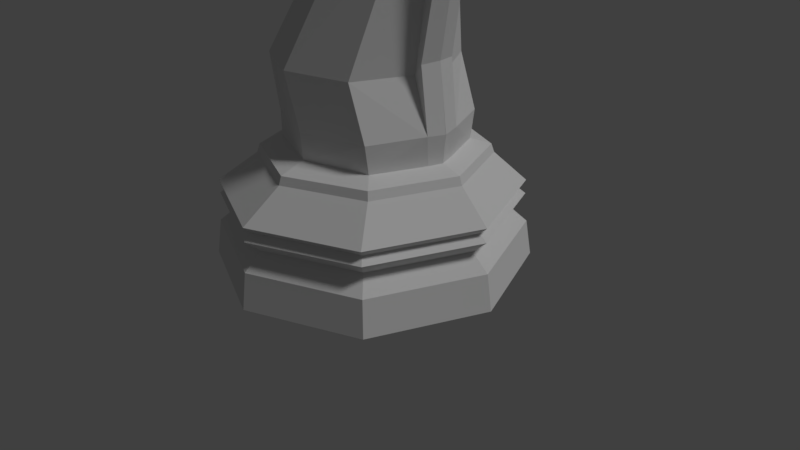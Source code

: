 # Source: Chess_Piece_-_Knight_2_-_LowPoly.blend  (saved by Blender 2.77.0; exported with 4.5.12 LTS)
import bpy
from mathutils import Matrix  # noqa: F401  (used for matrix-valued properties, if any)

bpy.ops.wm.read_factory_settings(use_empty=True)
scene = bpy.context.scene
scene.name = 'Scene'

# ---- collections
col_collection_1 = bpy.data.collections.new('Collection 1'); scene.collection.children.link(col_collection_1)

# ---- world
world_world = bpy.data.worlds.new('World'); scene.world = world_world
world_world.color = (0.05088, 0.05088, 0.05088)
world_world.use_sun_shadow = False
world_world.sun_shadow_jitter_overblur = 0.0
world_world.cycles.sampling_method = 'MANUAL'

# ---- cameras
cam_camera = bpy.data.cameras.new('Camera')
cam_camera.clip_end = 100.0
cam_camera.lens = 35.0
cam_camera.sensor_width = 32.0
cam_camera.sensor_height = 18.0
cam_camera.ortho_scale = 7.314
cam_camera.dof.focus_distance = 0.0
cam_camera.dof.aperture_fstop = 128.0

# ---- lights
light_lamp = bpy.data.lights.new('Lamp', 'SUN')
light_lamp.transmission_factor = 0.0
light_lamp.cutoff_distance = 30.0
light_lamp.angle = 0.1993
light_lamp.energy = 1.0
light_lamp.shadow_buffer_clip_start = 1.001
light_lamp.shadow_soft_size = 0.1
light_lamp.shadow_cascade_max_distance = 1000.0

# ---- meshes
me_cylinder = bpy.data.meshes.new('Cylinder')
me_cylinder.from_pydata([(0.04097, -0.794, 1.821), (0.6633, -0.6058, 1.807), (0.8, -0.7402, 1.725), (0.06, -1.046, 1.722), (0.04464, -0.8124, 2.194), (1.039, -0.1634, 1.724), (-0.5615, -0.5638, 1.821), (0.8192, -0.7592, 1.606), (0.6704, -0.6469, 2.198), (0.8647, -0.1353, 1.807), (1.064, -0.1677, 1.606), (-0.6803, -0.7403, 1.725), (0.06004, -1.074, 1.606), (-0.1243, -0.8149, 2.932), (-0.5406, -0.5799, 2.197), (0.8657, -0.1348, 1.807), (1.039, -0.1634, 1.724), (-0.7978, 0.0, 1.809), (1.006, -1.006, 1.17), (-4.49e-07, -1.423, 1.17), (1.331, -0.2222, 1.17), (0.8984, -0.169, 2.219), (0.4952, -0.6465, 2.926), (-0.7119, -0.5351, 2.928), (-0.7827, 0.0, 2.208), (1.064, -0.1677, 1.606), (-0.9854, 0.0, 1.722), (-0.6991, -0.7592, 1.606), (-1.006, -1.006, 1.17), (-4.128e-07, -1.344, 1.06), (0.9501, -0.9501, 1.06), (1.257, -0.2098, 1.06), (0.7205, -0.1399, 2.926), (0.2986, -0.4821, 4.51), (-0.1523, -0.2612, 4.503), (-0.9226, -0.001947, 2.925), (-0.5615, 0.5638, 1.821), (-0.5406, 0.5799, 2.197), (1.106, 0.0, 1.724), (0.911, 0.001344, 1.808), (1.134, 0.0, 1.606), (-0.6803, 0.7403, 1.725), (-1.014, 0.0, 1.606), (-1.423, 0.0, 1.17), (-0.9501, -0.9501, 1.06), (1.006, -1.006, 0.9692), (-4.489e-07, -1.423, 0.9692), (1.331, -0.2222, 1.17), (1.331, -0.2222, 0.9692), (0.8609, -0.0838, 4.538), (0.7242, -0.3295, 4.54), (-0.2632, 0.0, 4.48), (0.04464, 0.8124, 2.194), (-0.9226, 0.001947, 2.925), (0.9413, -0.0007471, 2.199), (1.039, 0.1634, 1.724), (1.064, 0.1677, 1.606), (1.423, 0.0, 1.17), (-0.6991, 0.7592, 1.606), (-1.006, 1.006, 1.17), (-1.344, 0.0, 1.06), (-1.006, -1.006, 0.9692), (0.899, -0.899, 0.764), (-3.874e-07, -1.271, 0.764), (1.257, -0.2098, 1.06), (1.189, -0.1986, 0.764), (1.038, -0.1453, 4.71), (0.8307, -0.1738, 3.094), (0.8579, -0.256, 5.246), (-0.008192, -0.2238, 4.875), (-0.1495, -0.00102, 4.743), (0.06, 1.046, 1.722), (0.04097, 0.794, 1.821), (-0.7119, 0.5351, 2.928), (0.8657, 0.1348, 1.807), (1.064, 0.1677, 1.606), (1.331, 0.2222, 1.17), (1.344, 0.0, 1.06), (0.06004, 1.074, 1.606), (-0.9501, 0.9501, 1.06), (-4.49e-07, 1.423, 1.17), (-1.423, 0.0, 0.9692), (-0.899, -0.899, 0.764), (1.024, -1.024, 0.5452), (-4.657e-07, -1.448, 0.5452), (1.331, -0.2222, 0.9692), (1.354, -0.2261, 0.5452), (0.9763, -0.05326, 5.341), (0.8719, 0.0, 3.106), (1.071, -0.0009838, 4.71), (0.4464, -0.42, 5.002), (0.6633, 0.6058, 1.807), (-0.1243, 0.8149, 2.932), (0.911, -0.001344, 1.808), (1.039, 0.1634, 1.724), (1.331, 0.2222, 1.17), (1.257, 0.2098, 1.06), (1.423, 0.0, 0.9692), (-1.006, 1.006, 0.9692), (-4.128e-07, 1.344, 1.06), (1.006, 1.006, 1.17), (0.8192, 0.7592, 1.606), (-1.271, 0.0, 0.764), (-1.024, -1.024, 0.5452), (1.061, -1.061, 0.0331), (-4.888e-07, -1.5, 0.0331), (1.189, -0.1986, 0.764), (1.403, -0.2343, 0.0331), (0.9771, -0.05414, 5.341), (1.11, -0.1092, 5.449), (1.071, 0.0009838, 4.71), (0.5145, -0.2584, 5.884), (-0.2316, 0.0, 4.898), (-0.1159, -0.2402, 5.113), (0.8, 0.7402, 1.725), (0.6704, 0.6469, 2.198), (-0.1523, 0.2612, 4.503), (0.8984, 0.169, 2.219), (0.8647, 0.1353, 1.807), (1.257, 0.2098, 1.06), (1.331, 0.2222, 0.9692), (1.271, 0.0, 0.764), (-0.899, 0.899, 0.764), (-4.489e-07, 1.423, 0.9692), (0.9501, 0.9501, 1.06), (-1.448, 0.0, 0.5452), (-1.061, -1.061, 0.0331), (1.403, 0.2343, 0.0331), (1.061, 1.061, 0.0331), (-4.888e-07, 1.5, 0.0331), (-1.061, 1.061, 0.0331), (-1.5, 0.0, 0.0331), (1.354, -0.2261, 0.5452), (0.6528, -0.06597, 5.925), (0.4263, -0.1447, 6.662), (1.038, 0.1453, 4.71), (1.135, 0.001187, 5.477), (0.1842, -0.434, 5.503), (0.4952, 0.6465, 2.926), (0.2986, 0.4821, 4.51), (-0.1495, 0.00102, 4.743), (0.9413, 0.0007471, 2.199), (1.331, 0.2222, 0.9692), (1.189, 0.1986, 0.764), (1.448, 0.0, 0.5452), (-1.024, 1.024, 0.5452), (-3.874e-07, 1.271, 0.764), (1.006, 1.006, 0.9692), (1.354, 0.2261, 0.5452), (1.024, 1.024, 0.5452), (-4.657e-07, 1.448, 0.5452), (1.403, -0.2343, 0.0331), (0.8293, 0.1773, 3.095), (1.11, 0.1092, 5.449), (-0.05689, -0.3039, 6.09), (0.5185, -0.2259, 5.926), (-0.2863, 0.002573, 5.002), (-0.1878, -0.251, 5.272), (0.7675, 0.1757, 2.897), (-0.008192, 0.2238, 4.875), (1.189, 0.1986, 0.764), (1.354, 0.2261, 0.5452), (1.5, 0.0, 0.0331), (0.899, 0.899, 0.764), (1.5, 0.0, 0.0331), (-0.607, 0.0301, 6.349), (0.44, 0.0, 6.719), (1.135, -0.001187, 5.477), (0.9763, 0.05326, 5.341), (-0.1094, -0.3436, 5.995), (0.3165, -0.2273, 6.339), (0.6097, -0.09934, 5.935), (0.8609, 0.0838, 4.538), (0.7242, 0.3295, 4.54), (0.4464, 0.42, 5.002), (1.403, 0.2343, 0.0331), (-0.4566, -0.0914, 6.497), (-0.4475, 0.0, 6.533), (0.4263, 0.1447, 6.662), (-0.424, -0.3005, 5.963), (0.3442, -0.109, 6.431), (0.757, -0.3162, 6.633), (0.9167, -0.3137, 6.443), (-0.5917, -0.002285, 5.099), (-0.5712, -0.2393, 5.362), (0.8579, 0.256, 5.246), (-0.1159, 0.2402, 5.113), (-0.4309, -0.28, 6.056), (0.7591, -0.2489, 6.755), (0.9672, -0.2413, 6.501), (0.1842, 0.434, 5.503), (0.5145, 0.2584, 5.884), (-0.2863, -0.002573, 5.002), (-0.4566, 0.0914, 6.497), (0.6528, 0.06597, 5.925), (0.9771, 0.05414, 5.341), (-1.138, -0.2645, 5.554), (-0.8102, 0.0, 4.968), (-0.1878, 0.251, 5.272), (-0.8913, -0.00291, 6.035), (0.6097, 0.09934, 5.935), (-1.096, -0.2367, 5.165), (-1.112, -0.2434, 5.225), (-0.7175, -0.2445, 5.365), (-0.8276, -0.2532, 5.415), (-1.134, -0.2524, 5.306), (-0.05984, 0.3178, 6.126), (-0.1111, 0.3599, 6.019), (0.5185, 0.2259, 5.926), (-0.5917, 0.002285, 5.099), (-1.138, 0.2645, 5.554), (-0.4309, 0.2799, 6.058), (0.3442, 0.109, 6.431), (-1.096, 0.2367, 5.165), (-1.132, 0.07839, 5.3), (0.3165, 0.2273, 6.339), (-0.5712, 0.2393, 5.362), (-1.131, 0.2512, 5.297), (0.7591, 0.2489, 6.755), (0.9167, 0.3137, 6.443), (-1.109, 0.2423, 5.216), (-0.4241, 0.3017, 5.968), (0.757, 0.3162, 6.633), (-0.8293, 0.252, 5.403), (-0.7191, 0.2434, 5.354), (0.9672, 0.2413, 6.501), (1.135, -0.001187, 5.477), (1.071, 0.0009838, 4.71), (1.135, 0.001187, 5.477), (0.9763, -0.05326, 5.341), (0.9771, -0.05414, 5.341), (0.6528, -0.06597, 5.925), (0.336, -0.05253, 6.415), (0.8609, -0.0838, 4.538), (1.331, -0.2222, 0.9692), (1.257, -0.2098, 1.06), (1.257, -0.2098, 1.06), (1.331, -0.2222, 0.9692), (1.331, -0.2222, 1.17), (1.189, -0.1986, 0.764), (1.331, -0.2222, 1.17), (1.189, -0.1986, 0.764), (1.064, -0.1677, 1.606), (1.354, -0.2261, 0.5452), (1.064, -0.1677, 1.606), (1.354, -0.2261, 0.5452), (1.039, -0.1634, 1.724), (1.039, -0.1634, 1.724), (0.8617, -0.1339, 1.807), (0.8647, -0.1353, 1.807), (0.8984, -0.169, 2.219), (1.403, -0.2343, 0.0331), (1.403, -0.2343, 0.0331), (0.8307, -0.1738, 3.094), (0.7205, -0.1399, 2.926), (1.071, -0.0009838, 4.71), (0.9771, 0.05414, 5.341), (0.9763, 0.05326, 5.341), (0.8609, 0.0838, 4.538), (1.331, 0.2222, 0.9692), (1.331, 0.2222, 0.9692), (1.257, 0.2098, 1.06), (1.257, 0.2098, 1.06), (1.189, 0.1986, 0.764), (1.331, 0.2222, 1.17), (1.189, 0.1986, 0.764), (1.331, 0.2222, 1.17), (1.354, 0.2261, 0.5452), (1.064, 0.1677, 1.606), (1.354, 0.2261, 0.5452), (1.064, 0.1677, 1.606), (1.039, 0.1634, 1.724), (1.039, 0.1634, 1.724), (0.8617, 0.1339, 1.807), (0.8647, 0.1353, 1.807), (0.7205, 0.1399, 2.926), (0.7675, 0.1757, 2.897), (0.8984, 0.169, 2.219), (1.403, 0.2343, 0.0331), (1.403, 0.2343, 0.0331), (0.3284, 0.0778, 6.509), (0.6528, 0.06597, 5.925), (0.8293, 0.1773, 3.095), (-0.4475, 0.0, 6.533), (0.44, 0.0, 6.719), (-0.6111, -0.3615, 5.766), (0.009371, -0.4432, 5.836), (-0.6412, -0.193, 6.178), (0.2874, -0.2556, 6.291), (0.009371, 0.4432, 5.836), (0.2856, 0.2599, 6.309), (-0.6446, 0.2128, 6.149), (-0.5845, 0.3328, 5.674), (-0.1051, 0.2418, 6.009), (-0.0509, 0.1946, 6.093), (-0.4254, 0.1709, 6.061), (-0.4186, 0.1927, 5.97), (-0.4186, -0.1926, 5.971), (-0.1049, -0.2415, 6.01), (-0.4253, -0.171, 6.059), (-0.05127, -0.1949, 6.093)], [(217, 214), (214, 205)], [(3, 0, 1, 2), (0, 4, 8, 1), (0, 6, 14, 4), (9, 5, 2, 1), (11, 6, 0, 3), (12, 3, 2, 7), (7, 2, 5, 10), (1, 8, 21, 9), (4, 13, 22, 8), (9, 15, 16, 5), (5, 16, 25, 10), (3, 12, 27, 11), (12, 7, 18, 19), (7, 10, 20, 18), (13, 4, 14, 23), (17, 24, 14, 6), (9, 21, 15), (26, 17, 6, 11), (27, 12, 19, 28), (29, 19, 18, 30), (10, 25, 47, 20), (30, 18, 20, 31), (21, 8, 22, 32), (13, 33, 50, 22), (23, 34, 33, 13), (17, 36, 37, 24), (24, 35, 23, 14), (16, 15, 39, 38), (15, 21, 54, 39), (16, 38, 40, 25), (26, 41, 36, 17), (11, 27, 42, 26), (42, 27, 28, 43), (44, 28, 19, 29), (29, 30, 45, 46), (30, 31, 48, 45), (20, 47, 64, 31), (32, 22, 50, 49), (34, 23, 35, 51), (37, 36, 72, 52), (24, 37, 73, 53), (55, 56, 40, 38), (25, 40, 57, 47), (41, 26, 42, 58), (42, 43, 59, 58), (60, 43, 28, 44), (44, 29, 46, 61), (46, 45, 62, 63), (31, 64, 85, 48), (45, 48, 65, 62), (32, 49, 66, 67), (50, 33, 90, 68), (34, 69, 90, 33), (51, 70, 69, 34), (41, 71, 72, 36), (37, 52, 92, 73), (21, 67, 88, 54), (55, 38, 93, 74), (56, 55, 94, 75), (56, 76, 57, 40), (64, 47, 57, 77), (58, 78, 71, 41), (60, 79, 59, 43), (58, 59, 80, 78), (60, 44, 61, 81), (61, 46, 63, 82), (63, 62, 83, 84), (48, 85, 106, 65), (62, 65, 86, 83), (50, 68, 108, 49), (49, 87, 109, 66), (88, 67, 66, 89), (72, 91, 115, 52), (53, 73, 116, 51), (55, 74, 118, 94), (75, 95, 76, 56), (96, 77, 57, 76), (64, 77, 97, 85), (60, 81, 98, 79), (79, 99, 80, 59), (78, 80, 100, 101), (81, 61, 82, 102), (82, 63, 84, 103), (83, 104, 105, 84), (65, 106, 132, 86), (86, 107, 104, 83), (110, 88, 89), (66, 109, 136, 89), (68, 90, 137, 111), (70, 112, 113, 69), (69, 113, 137, 90), (71, 114, 91, 72), (78, 101, 114, 71), (52, 115, 138, 92), (73, 92, 139, 116), (74, 93, 141, 117), (94, 114, 101, 75), (101, 100, 95, 75), (96, 76, 95, 119), (96, 120, 97, 77), (85, 97, 121, 106), (81, 102, 122, 98), (79, 98, 123, 99), (99, 124, 100, 80), (102, 82, 103, 125), (84, 105, 126, 103), (126, 105, 104, 107, 127, 128, 129, 130, 131), (86, 132, 151, 107), (108, 68, 111, 133), (109, 87, 232, 134), (110, 135, 152, 88), (114, 94, 118, 91), (91, 118, 117, 115), (51, 116, 159, 140), (118, 74, 117), (124, 119, 95, 100), (120, 96, 119, 142), (120, 143, 121, 97), (106, 121, 144, 132), (102, 125, 145, 122), (98, 122, 146, 123), (99, 123, 147, 124), (103, 126, 131, 125), (148, 149, 128, 127), (149, 150, 129, 128), (150, 145, 130, 129), (145, 125, 131, 130), (109, 134, 166, 136), (135, 110, 167, 153), (111, 137, 286, 288), (111, 155, 171, 133), (112, 156, 157, 113), (113, 157, 286, 137), (138, 115, 117, 158), (92, 138, 173, 139), (116, 139, 174, 159), (117, 141, 88, 152), (124, 147, 142, 119), (143, 120, 142, 160), (143, 161, 144, 121), (144, 162, 151, 132), (122, 145, 150, 146), (123, 146, 163, 147), (148, 127, 175, 161), (163, 149, 148, 160), (146, 150, 149, 163), (107, 151, 162, 164), (232, 165, 176, 134), (288, 170, 155, 111), (147, 163, 160, 142), (160, 148, 161, 143), (144, 161, 175, 162), (136, 166, 167), (172, 158, 152, 135), (172, 135, 153, 168), (170, 181, 182, 155), (171, 155, 182), (133, 171, 180, 232), (156, 183, 184, 157), (157, 184, 285, 286), (173, 138, 158, 172), (159, 174, 190, 186), (174, 139, 173, 185), (186, 112, 140, 159), (127, 164, 162, 175), (232, 180, 170, 288), (165, 177, 176), (176, 177, 166, 134), (166, 177, 193, 178), (166, 178, 153, 167), (280, 168, 153, 178), (154, 169, 298, 300), (170, 180, 188), (170, 188, 181), (189, 171, 182), (173, 172, 195, 185), (185, 191, 190, 174), (112, 186, 198, 192), (165, 287, 199), (165, 193, 177), (168, 280, 194, 195), (178, 193, 165, 280), (287, 285, 196), (285, 184, 196), (180, 171, 189, 188), (188, 189, 182, 181), (184, 183, 197), (186, 190, 289, 198), (194, 280, 212, 200), (195, 194, 191, 185), (201, 202, 203, 204, 205, 196, 184), (201, 184, 197), (191, 290, 289, 190), (191, 194, 200, 208), (192, 198, 216, 209), (199, 196, 210), (217, 205, 204, 223), (205, 217, 210, 196), (201, 197, 213), (208, 215, 290, 191), (202, 201, 213, 220), (212, 218, 225, 200), (200, 219, 208), (213, 197, 216), (215, 212, 280, 290), (165, 291, 290, 280), (215, 208, 219, 222), (216, 197, 209), (213, 216, 210, 217, 223, 224, 220), (215, 218, 212), (225, 219, 200), (292, 210, 216), (215, 222, 218), (291, 210, 292), (219, 225, 218, 222), (224, 203, 202, 220), (224, 223, 204, 203), (226, 227, 228), (230, 231, 232, 229), (230, 233, 229), (237, 234, 235, 236), (236, 235, 240, 238), (234, 237, 241, 239), (238, 240, 244, 242), (239, 241, 245, 243), (247, 246, 242, 244), (249, 248, 246, 247), (250, 249, 248), (251, 252, 245, 243), (231, 232, 230), (230, 232, 231), (253, 254, 250), (229, 230, 232), (228, 255, 227), (228, 226, 227, 255), (256, 257, 258), (260, 261, 262, 259), (259, 263, 265, 260), (261, 264, 266, 262), (263, 267, 269, 265), (270, 266, 264, 268), (272, 270, 268, 271), (274, 272, 271, 273), (258, 275, 276), (276, 275, 277), (277, 273, 274), (269, 278, 279, 267), (288, 287, 165, 232), (257, 280, 256), (256, 280, 281), (256, 281, 280), (282, 277, 276), (283, 284, 165), (216, 198, 289, 292), (154, 187, 287, 288), (187, 179, 285, 287), (206, 207, 289, 290), (221, 211, 291, 292), (207, 221, 292, 289), (207, 206, 294, 293), (293, 294, 295, 296), (221, 207, 293, 296), (206, 211, 295, 294), (211, 221, 296, 295), (299, 300, 298, 297), (169, 179, 297, 298), (179, 187, 299, 297), (187, 154, 300, 299), (165, 199, 291), (287, 196, 199), (199, 210, 291), (169, 286, 285, 179), (211, 206, 290, 291), (154, 288, 286, 169)])
me_cylinder.use_remesh_preserve_volume = False
me_cylinder.use_remesh_preserve_attributes = False
me_cylinder.use_mirror_vertex_groups = False
me_cylinder.update()

# ---- objects
ob_chess_piece_knight = bpy.data.objects.new('Chess Piece Knight', me_cylinder)
ob_lamp = bpy.data.objects.new('Lamp', light_lamp)
ob_camera = bpy.data.objects.new('Camera', cam_camera)

# ---- transforms, parenting, visibility, modifiers, constraints
ob_chess_piece_knight.location = (0.0, 0.0, 1.49e-08)
ob_chess_piece_knight.scale = (1.333, 1.333, 0.8927)
ob_chess_piece_knight.lineart.crease_threshold = 0.0
ob_lamp.location = (4.076, 1.005, 5.904)
ob_lamp.rotation_euler = (0.6503, 0.05522, 1.866)
ob_lamp.lock_rotations_4d = False
ob_lamp.empty_display_type = 'ARROWS'
ob_lamp.color = (0.0, 0.0, 0.0, 0.0)
ob_lamp.lineart.crease_threshold = 0.0
ob_camera.location = (7.481, -6.508, 5.344)
ob_camera.rotation_euler = (1.109, 0.01082, 0.8149)
ob_camera.lock_rotations_4d = False
ob_camera.empty_display_type = 'ARROWS'
ob_camera.color = (0.0, 0.0, 0.0, 0.0)
ob_camera.display_type = 'WIRE'
ob_camera.lineart.crease_threshold = 0.0

# ---- collection membership
col_collection_1.objects.link(ob_chess_piece_knight)
col_collection_1.objects.link(ob_lamp)
col_collection_1.objects.link(ob_camera)

# ---- scene / render settings (as saved in the file)
scene.camera = ob_camera
scene.frame_start = 1; scene.frame_end = 250; scene.frame_set(255)
scene.render.engine = 'BLENDER_EEVEE_NEXT'
scene.render.resolution_percentage = 50
scene.render.dither_intensity = 0.0
scene.cycles.use_denoising = False
scene.cycles.samples = 128
scene.cycles.sampling_pattern = 'TABULATED_SOBOL'
scene.cycles.light_sampling_threshold = 0.0
scene.cycles.use_adaptive_sampling = False
scene.cycles.use_light_tree = False
scene.cycles.blur_glossy = 0.0
scene.cycles.sample_clamp_indirect = 0.0
scene.view_settings.view_transform = 'Standard'
bpy.context.view_layer.update()
